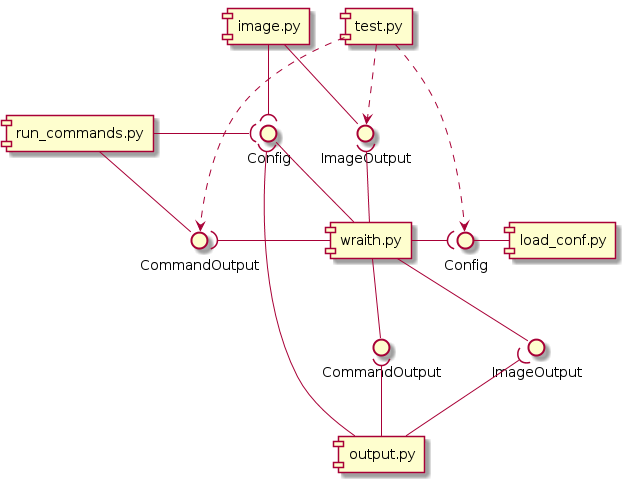

The diagram above was rendered by PlantUML. Its source (embedded in the PNG):
@startuml

[wraith.py] as wraith
() Config as wconf
() ImageOutput as wimgout
() CommandOutput as wcmdout
wraith -left- wconf
wraith -down- wimgout
wraith -down- wcmdout


[image.py] as image
() ImageOutput as imgout
image -down- imgout

image -down-( wconf
wraith -up-( imgout


[load_conf.py] as load
() Config as conf
load -left- conf

wraith -right-( conf


[output.py] as out
out -up-( wconf
out -up-( wcmdout
out -up-( wimgout


[run_commands.py] as rc
() CommandOutput as cmdout
rc -down- cmdout

rc -right-( wconf
wraith -left-( cmdout


[test.py] as test
test .down.> conf
test .down.> imgout
test .down.> cmdout

@enduml